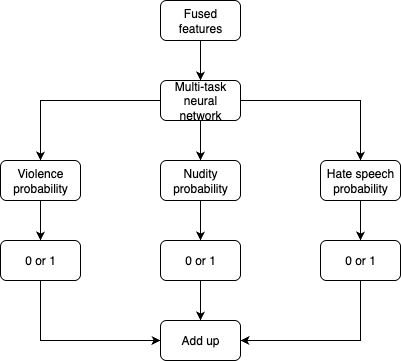

The diagram above was exported from draw.io. Its source (the exported page's mxGraphModel, read from the mxfile embedded in the PNG):
<mxGraphModel dx="976" dy="565" grid="1" gridSize="10" guides="1" tooltips="1" connect="1" arrows="1" fold="1" page="1" pageScale="1" pageWidth="850" pageHeight="1100" math="0" shadow="0">
  <root>
    <mxCell id="0" />
    <mxCell id="1" parent="0" />
    <mxCell id="s42ONqCnvufCmdt6-LnY-12" style="edgeStyle=orthogonalEdgeStyle;rounded=0;orthogonalLoop=1;jettySize=auto;html=1;exitX=0;exitY=0.5;exitDx=0;exitDy=0;entryX=0.5;entryY=0;entryDx=0;entryDy=0;" parent="1" source="s42ONqCnvufCmdt6-LnY-1" target="s42ONqCnvufCmdt6-LnY-2" edge="1">
      <mxGeometry relative="1" as="geometry" />
    </mxCell>
    <mxCell id="s42ONqCnvufCmdt6-LnY-13" style="edgeStyle=orthogonalEdgeStyle;rounded=0;orthogonalLoop=1;jettySize=auto;html=1;exitX=1;exitY=0.5;exitDx=0;exitDy=0;" parent="1" source="s42ONqCnvufCmdt6-LnY-1" target="s42ONqCnvufCmdt6-LnY-4" edge="1">
      <mxGeometry relative="1" as="geometry" />
    </mxCell>
    <mxCell id="s42ONqCnvufCmdt6-LnY-14" style="edgeStyle=orthogonalEdgeStyle;rounded=0;orthogonalLoop=1;jettySize=auto;html=1;exitX=0.5;exitY=1;exitDx=0;exitDy=0;" parent="1" source="s42ONqCnvufCmdt6-LnY-1" target="s42ONqCnvufCmdt6-LnY-3" edge="1">
      <mxGeometry relative="1" as="geometry" />
    </mxCell>
    <mxCell id="s42ONqCnvufCmdt6-LnY-1" value="Multi-task neural network" style="rounded=1;whiteSpace=wrap;html=1;" parent="1" vertex="1">
      <mxGeometry x="280" y="120" width="80" height="40" as="geometry" />
    </mxCell>
    <mxCell id="X4Qlhb8JhpcXgVdGLYiu-2" style="edgeStyle=orthogonalEdgeStyle;rounded=0;orthogonalLoop=1;jettySize=auto;html=1;exitX=0.5;exitY=1;exitDx=0;exitDy=0;entryX=0.5;entryY=0;entryDx=0;entryDy=0;" parent="1" source="s42ONqCnvufCmdt6-LnY-2" target="buaPehViqjB-d7Z5GO2B-3" edge="1">
      <mxGeometry relative="1" as="geometry" />
    </mxCell>
    <mxCell id="s42ONqCnvufCmdt6-LnY-2" value="Violence probability" style="rounded=1;whiteSpace=wrap;html=1;" parent="1" vertex="1">
      <mxGeometry x="120" y="200" width="80" height="40" as="geometry" />
    </mxCell>
    <mxCell id="X4Qlhb8JhpcXgVdGLYiu-5" style="edgeStyle=orthogonalEdgeStyle;rounded=0;orthogonalLoop=1;jettySize=auto;html=1;exitX=0.5;exitY=1;exitDx=0;exitDy=0;entryX=0.5;entryY=0;entryDx=0;entryDy=0;" parent="1" source="s42ONqCnvufCmdt6-LnY-3" target="buaPehViqjB-d7Z5GO2B-4" edge="1">
      <mxGeometry relative="1" as="geometry" />
    </mxCell>
    <mxCell id="s42ONqCnvufCmdt6-LnY-3" value="Nudity probability" style="rounded=1;whiteSpace=wrap;html=1;" parent="1" vertex="1">
      <mxGeometry x="280" y="200" width="80" height="40" as="geometry" />
    </mxCell>
    <mxCell id="X4Qlhb8JhpcXgVdGLYiu-3" style="edgeStyle=orthogonalEdgeStyle;rounded=0;orthogonalLoop=1;jettySize=auto;html=1;exitX=0.5;exitY=1;exitDx=0;exitDy=0;entryX=0.5;entryY=0;entryDx=0;entryDy=0;" parent="1" source="s42ONqCnvufCmdt6-LnY-4" target="buaPehViqjB-d7Z5GO2B-5" edge="1">
      <mxGeometry relative="1" as="geometry" />
    </mxCell>
    <mxCell id="s42ONqCnvufCmdt6-LnY-4" value="Hate speech probability" style="rounded=1;whiteSpace=wrap;html=1;" parent="1" vertex="1">
      <mxGeometry x="440" y="200" width="80" height="40" as="geometry" />
    </mxCell>
    <mxCell id="buaPehViqjB-d7Z5GO2B-2" style="edgeStyle=orthogonalEdgeStyle;rounded=0;orthogonalLoop=1;jettySize=auto;html=1;exitX=0.5;exitY=1;exitDx=0;exitDy=0;entryX=0.5;entryY=0;entryDx=0;entryDy=0;" parent="1" source="buaPehViqjB-d7Z5GO2B-1" target="s42ONqCnvufCmdt6-LnY-1" edge="1">
      <mxGeometry relative="1" as="geometry" />
    </mxCell>
    <mxCell id="buaPehViqjB-d7Z5GO2B-1" value="Fused features" style="rounded=1;whiteSpace=wrap;html=1;" parent="1" vertex="1">
      <mxGeometry x="280" y="40" width="80" height="40" as="geometry" />
    </mxCell>
    <mxCell id="buaPehViqjB-d7Z5GO2B-7" style="edgeStyle=orthogonalEdgeStyle;rounded=0;orthogonalLoop=1;jettySize=auto;html=1;exitX=0.5;exitY=1;exitDx=0;exitDy=0;entryX=0;entryY=0.5;entryDx=0;entryDy=0;" parent="1" source="buaPehViqjB-d7Z5GO2B-3" target="buaPehViqjB-d7Z5GO2B-6" edge="1">
      <mxGeometry relative="1" as="geometry" />
    </mxCell>
    <mxCell id="buaPehViqjB-d7Z5GO2B-3" value="0 or 1" style="rounded=1;whiteSpace=wrap;html=1;" parent="1" vertex="1">
      <mxGeometry x="120" y="280" width="80" height="40" as="geometry" />
    </mxCell>
    <mxCell id="X4Qlhb8JhpcXgVdGLYiu-4" style="edgeStyle=orthogonalEdgeStyle;rounded=0;orthogonalLoop=1;jettySize=auto;html=1;exitX=0.5;exitY=1;exitDx=0;exitDy=0;entryX=0.5;entryY=0;entryDx=0;entryDy=0;" parent="1" source="buaPehViqjB-d7Z5GO2B-4" target="buaPehViqjB-d7Z5GO2B-6" edge="1">
      <mxGeometry relative="1" as="geometry" />
    </mxCell>
    <mxCell id="buaPehViqjB-d7Z5GO2B-4" value="0 or 1" style="rounded=1;whiteSpace=wrap;html=1;" parent="1" vertex="1">
      <mxGeometry x="280" y="280" width="80" height="40" as="geometry" />
    </mxCell>
    <mxCell id="buaPehViqjB-d7Z5GO2B-8" style="edgeStyle=orthogonalEdgeStyle;rounded=0;orthogonalLoop=1;jettySize=auto;html=1;exitX=0.5;exitY=1;exitDx=0;exitDy=0;entryX=1;entryY=0.5;entryDx=0;entryDy=0;" parent="1" source="buaPehViqjB-d7Z5GO2B-5" target="buaPehViqjB-d7Z5GO2B-6" edge="1">
      <mxGeometry relative="1" as="geometry" />
    </mxCell>
    <mxCell id="buaPehViqjB-d7Z5GO2B-5" value="0 or 1" style="rounded=1;whiteSpace=wrap;html=1;" parent="1" vertex="1">
      <mxGeometry x="440" y="280" width="80" height="40" as="geometry" />
    </mxCell>
    <mxCell id="buaPehViqjB-d7Z5GO2B-6" value="Add up" style="rounded=1;whiteSpace=wrap;html=1;" parent="1" vertex="1">
      <mxGeometry x="280" y="360" width="80" height="40" as="geometry" />
    </mxCell>
  </root>
</mxGraphModel>